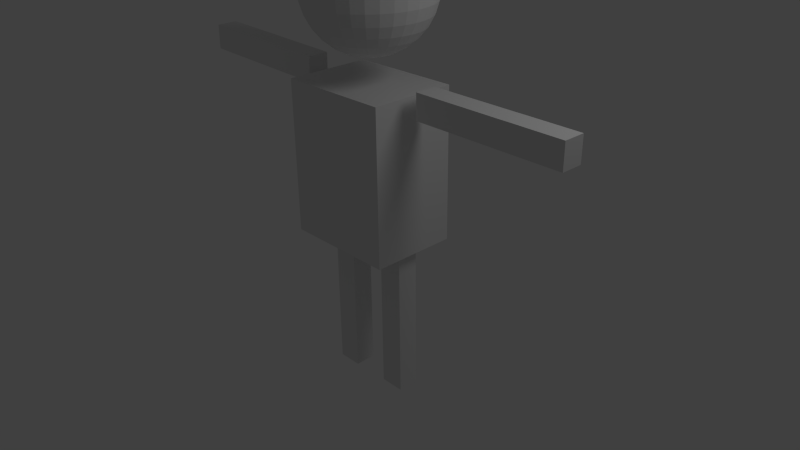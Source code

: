# Source: Ballerina.blend  (saved by Blender 2.63.0; exported with 4.5.12 LTS)
import bpy
from mathutils import Matrix  # noqa: F401  (used for matrix-valued properties, if any)

bpy.ops.wm.read_factory_settings(use_empty=True)
scene = bpy.context.scene
scene.name = 'Scene'

# ---- collections
col_collection_1 = bpy.data.collections.new('Collection 1'); scene.collection.children.link(col_collection_1)

# ---- materials (node trees are filled in below, after node groups)
mat_material = bpy.data.materials.new('Material')
mat_material.alpha_threshold = 0.0
mat_material.use_transparent_shadow = False
mat_material.roughness = 0.5
mat_material.line_color = (0.0, 0.0, 0.0, 1.0)

# ---- material node trees

# ---- world
world_world = bpy.data.worlds.new('World'); scene.world = world_world
world_world.color = (0.05088, 0.05088, 0.05088)
world_world.use_sun_shadow = False
world_world.sun_shadow_jitter_overblur = 0.0
world_world.cycles.sampling_method = 'MANUAL'
world_world.cycles.sample_map_resolution = 256

# ---- cameras
cam_camera = bpy.data.cameras.new('Camera')
cam_camera.clip_end = 100.0
cam_camera.lens = 35.0
cam_camera.sensor_width = 32.0
cam_camera.sensor_height = 18.0
cam_camera.ortho_scale = 7.314
cam_camera.dof.focus_distance = 0.0
cam_camera.dof.aperture_fstop = 128.0

# ---- lights
light_lamp = bpy.data.lights.new('Lamp', 'POINT')
light_lamp.transmission_factor = 0.0
light_lamp.cutoff_distance = 30.0
light_lamp.energy = 100.0
light_lamp.shadow_buffer_clip_start = 1.001
light_lamp.shadow_soft_size = 1.0
light_lamp.shadow_maximum_resolution = 0.006
light_lamp.use_absolute_resolution = True
light_lamp.cycles.use_multiple_importance_sampling = False

# ---- meshes
me_cube = bpy.data.meshes.new('Cube')
me_cube.from_pydata([(0.2998, -0.1423, -1.734), (0.2998, 0.1423, -1.734), (0.6281, 0.1423, -1.734), (0.6281, -0.1423, -1.734), (0.2998, -0.1423, 0.2659), (0.2998, 0.1423, 0.2659), (0.6281, 0.1423, 0.2659), (0.6281, -0.1423, 0.2659), (0.2998, 0.1423, -1.02), (0.2998, -0.1423, -1.02), (0.6281, 0.1423, -1.02), (0.6281, -0.1423, -1.02), (0.6281, -0.1423, -0.6926), (0.6281, 0.1423, -0.6926), (0.2998, 0.1423, -0.6926), (0.2998, -0.1423, -0.6926), (0.2998, -0.1423, -0.1588), (0.2998, 2.916e-07, -1.734), (0.2998, 0.1423, -1.377), (0.2998, 2.916e-07, 0.2659), (0.6281, 2.916e-07, -0.5835), (0.2998, 2.916e-07, -0.5835), (0.4639, 0.1423, -0.5835), (0.4639, -0.1423, -0.5835), (0.6281, 0.1423, -0.9107), (0.2998, -0.1423, -0.9107), (0.2998, 0.1423, -0.9107), (0.6281, -0.1423, -0.9107), (0.6281, 2.916e-07, 0.2659), (0.4639, 0.1423, -1.734), (0.6281, 0.1423, -1.377), (0.4639, 0.1423, 0.2659), (0.6281, -0.1423, -0.8017), (0.2998, 0.1423, -0.8017), (0.2998, -0.1423, -0.8017), (0.6281, 0.1423, -0.8017), (0.6281, -0.1423, -0.5835), (0.6281, 0.1423, -0.5835), (0.2998, 0.1423, -0.5835), (0.2998, -0.1423, -0.5835), (0.4639, -0.1423, -1.734), (0.4639, -0.1423, 0.2659), (0.6281, 2.916e-07, -1.734), (0.6281, -0.1423, -1.377), (0.2998, 0.1423, -0.1588), (0.2998, -0.1423, -1.377), (0.6281, 0.1423, -0.1588), (0.6281, -0.1423, -0.1588), (0.4639, -0.1423, -1.02), (0.6281, 2.916e-07, -1.02), (0.4639, 0.1423, -1.02), (0.2998, 2.916e-07, -1.02), (0.4639, -0.1423, -0.8017), (0.4639, 0.1423, -0.8017), (0.2998, 2.916e-07, -0.8017), (0.6281, 2.916e-07, -0.8017), (0.2998, 2.916e-07, -1.377), (0.4639, 0.1423, -1.377), (0.6281, 2.916e-07, -1.377), (0.4639, -0.1423, -1.377), (0.4639, 2.916e-07, -1.734), (0.4639, 2.916e-07, 0.2659), (0.2998, 2.916e-07, -0.9107), (0.4639, 0.1423, -0.9107), (0.6281, 2.916e-07, -0.9107), (0.4639, -0.1423, -0.9107), (0.6281, 2.916e-07, -0.1588), (0.4639, -0.1423, -0.1588), (0.4639, -0.1423, -0.6926), (0.4639, 0.1423, -0.1588), (0.6281, 2.916e-07, -0.6926), (0.2998, 2.916e-07, -0.1588), (0.2998, 2.916e-07, -0.6926), (0.4639, 0.1423, -0.6926), (-0.5589, -0.1423, -1.758), (-0.5589, 0.1423, -1.758), (-0.2306, 0.1423, -1.758), (-0.2306, -0.1423, -1.758), (-0.5589, -0.1423, 0.2421), (-0.5589, 0.1423, 0.2421), (-0.2306, 0.1423, 0.2421), (-0.2306, -0.1423, 0.2421), (-0.5589, 0.1423, -1.044), (-0.5589, -0.1423, -1.044), (-0.2306, 0.1423, -1.044), (-0.2306, -0.1423, -1.044), (-0.2306, -0.1423, -0.7165), (-0.2306, 0.1423, -0.7165), (-0.5589, 0.1423, -0.7165), (-0.5589, -0.1423, -0.7165), (-0.5589, -0.1423, -0.1827), (-0.5589, 2.948e-07, -1.758), (-0.5589, 0.1423, -1.401), (-0.5589, 2.948e-07, 0.2421), (-0.2306, 2.948e-07, -0.6074), (-0.5589, 2.948e-07, -0.6074), (-0.3948, 0.1423, -0.6074), (-0.3948, -0.1423, -0.6074), (-0.2306, 0.1423, -0.9346), (-0.5589, -0.1423, -0.9346), (-0.5589, 0.1423, -0.9346), (-0.2306, -0.1423, -0.9346), (-0.2306, 2.948e-07, 0.2421), (-0.3948, 0.1423, -1.758), (-0.2306, 0.1423, -1.401), (-0.3948, 0.1423, 0.2421), (-0.2306, -0.1423, -0.8255), (-0.5589, 0.1423, -0.8255), (-0.5589, -0.1423, -0.8255), (-0.2306, 0.1423, -0.8255), (-0.2306, -0.1423, -0.6074), (-0.2306, 0.1423, -0.6074), (-0.5589, 0.1423, -0.6074), (-0.5589, -0.1423, -0.6074), (-0.3948, -0.1423, -1.758), (-0.3948, -0.1423, 0.2421), (-0.2306, 2.948e-07, -1.758), (-0.2306, -0.1423, -1.401), (-0.5589, 0.1423, -0.1827), (-0.5589, -0.1423, -1.401), (-0.2306, 0.1423, -0.1827), (-0.2306, -0.1423, -0.1827), (-0.3948, -0.1423, -1.044), (-0.2306, 2.948e-07, -1.044), (-0.3948, 0.1423, -1.044), (-0.5589, 2.948e-07, -1.044), (-0.3948, -0.1423, -0.8255), (-0.3948, 0.1423, -0.8255), (-0.5589, 2.948e-07, -0.8255), (-0.2306, 2.948e-07, -0.8255), (-0.5589, 2.948e-07, -1.401), (-0.3948, 0.1423, -1.401), (-0.2306, 2.948e-07, -1.401), (-0.3948, -0.1423, -1.401), (-0.3948, 2.948e-07, -1.758), (-0.3948, 2.948e-07, 0.2421), (-0.5589, 2.948e-07, -0.9346), (-0.3948, 0.1423, -0.9346), (-0.2306, 2.948e-07, -0.9346), (-0.3948, -0.1423, -0.9346), (-0.2306, 2.948e-07, -0.1827), (-0.3948, -0.1423, -0.1827), (-0.3948, -0.1423, -0.7165), (-0.3948, 0.1423, -0.1827), (-0.2306, 2.948e-07, -0.7165), (-0.5589, 2.948e-07, -0.1827), (-0.5589, 2.948e-07, -0.7165), (-0.3948, 0.1423, -0.7165), (-2.94, -0.1423, 2.487), (-2.94, 0.1423, 2.487), (-2.949, 0.1423, 2.159), (-2.949, -0.1423, 2.159), (-0.9409, -0.1423, 2.435), (-0.9409, 0.1423, 2.435), (-0.9493, 0.1423, 2.107), (-0.9493, -0.1423, 2.107), (-2.226, 0.1423, 2.468), (-2.226, -0.1423, 2.468), (-2.235, 0.1423, 2.14), (-2.235, -0.1423, 2.14), (-1.908, -0.1423, 2.132), (-1.908, 0.1423, 2.132), (-1.899, 0.1423, 2.46), (-1.899, -0.1423, 2.46), (-1.366, -0.1423, 2.446), (-2.94, 3.205e-09, 2.487), (-2.583, 0.1423, 2.478), (-0.9409, 3.205e-09, 2.435), (-1.799, 3.205e-09, 2.129), (-1.79, 3.205e-09, 2.457), (-1.794, 0.1423, 2.293), (-1.794, -0.1423, 2.293), (-2.126, 0.1423, 2.137), (-2.117, -0.1423, 2.466), (-2.117, 0.1423, 2.466), (-2.126, -0.1423, 2.137), (-0.9493, 3.205e-09, 2.107), (-2.944, 0.1423, 2.323), (-2.592, 0.1423, 2.149), (-0.9451, 0.1423, 2.271), (-2.017, -0.1423, 2.135), (-2.008, 0.1423, 2.463), (-2.008, -0.1423, 2.463), (-2.017, 0.1423, 2.135), (-1.799, -0.1423, 2.129), (-1.799, 0.1423, 2.129), (-1.79, 0.1423, 2.457), (-1.79, -0.1423, 2.457), (-2.944, -0.1423, 2.323), (-0.9451, -0.1423, 2.271), (-2.949, 3.205e-09, 2.159), (-2.592, -0.1423, 2.149), (-1.366, 0.1423, 2.446), (-2.583, -0.1423, 2.478), (-1.374, 0.1423, 2.118), (-1.374, -0.1423, 2.118), (-2.23, -0.1423, 2.304), (-2.235, 3.205e-09, 2.14), (-2.23, 0.1423, 2.304), (-2.226, 3.205e-09, 2.468), (-2.012, -0.1423, 2.299), (-2.012, 0.1423, 2.299), (-2.008, 3.205e-09, 2.463), (-2.017, 3.205e-09, 2.135), (-2.583, 3.205e-09, 2.478), (-2.587, 0.1423, 2.313), (-2.592, 3.205e-09, 2.149), (-2.587, -0.1423, 2.313), (-2.944, 3.205e-09, 2.323), (-0.9451, 3.205e-09, 2.271), (-2.117, 3.205e-09, 2.466), (-2.121, 0.1423, 2.301), (-2.126, 3.205e-09, 2.137), (-2.121, -0.1423, 2.301), (-1.374, 3.205e-09, 2.118), (-1.37, -0.1423, 2.282), (-1.903, -0.1423, 2.296), (-1.37, 0.1423, 2.282), (-1.908, 3.205e-09, 2.132), (-1.366, 3.205e-09, 2.446), (-1.899, 3.205e-09, 2.46), (-1.903, 0.1423, 2.296), (2.934, -0.1423, 2.061), (2.934, 0.1423, 2.061), (2.937, 0.1423, 2.389), (2.937, -0.1423, 2.389), (0.9345, -0.1423, 2.076), (0.9345, 0.1423, 2.076), (0.9371, 0.1423, 2.405), (0.9371, -0.1423, 2.405), (2.22, 0.1423, 2.066), (2.22, -0.1423, 2.066), (2.223, 0.1423, 2.395), (2.223, -0.1423, 2.395), (1.896, -0.1423, 2.397), (1.896, 0.1423, 2.397), (1.893, 0.1423, 2.069), (1.893, -0.1423, 2.069), (1.359, -0.1423, 2.073), (2.934, 0.0, 2.061), (2.577, 0.1423, 2.064), (0.9345, 0.0, 2.076), (1.787, 0.0, 2.398), (1.784, 0.0, 2.07), (1.785, 0.1423, 2.234), (1.785, -0.1423, 2.234), (2.114, 0.1423, 2.395), (2.111, -0.1423, 2.067), (2.111, 0.1423, 2.067), (2.114, -0.1423, 2.395), (0.9371, 0.0, 2.405), (2.936, 0.1423, 2.225), (2.58, 0.1423, 2.392), (0.9358, 0.1423, 2.24), (2.005, -0.1423, 2.396), (2.002, 0.1423, 2.068), (2.002, -0.1423, 2.068), (2.005, 0.1423, 2.396), (1.787, -0.1423, 2.398), (1.787, 0.1423, 2.398), (1.784, 0.1423, 2.07), (1.784, -0.1423, 2.07), (2.936, -0.1423, 2.225), (0.9358, -0.1423, 2.24), (2.937, 0.0, 2.389), (2.58, -0.1423, 2.392), (1.359, 0.1423, 2.073), (2.577, -0.1423, 2.064), (1.362, 0.1423, 2.401), (1.362, -0.1423, 2.401), (2.221, -0.1423, 2.23), (2.223, 0.0, 2.395), (2.221, 0.1423, 2.23), (2.22, 0.0, 2.066), (2.003, -0.1423, 2.232), (2.003, 0.1423, 2.232), (2.002, 0.0, 2.068), (2.005, 0.0, 2.396), (2.577, 0.0, 2.064), (2.579, 0.1423, 2.228), (2.58, 0.0, 2.392), (2.579, -0.1423, 2.228), (2.936, 0.0, 2.225), (0.9358, 0.0, 2.24), (2.111, 0.0, 2.067), (2.112, 0.1423, 2.231), (2.114, 0.0, 2.395), (2.112, -0.1423, 2.231), (1.362, 0.0, 2.401), (1.361, -0.1423, 2.237), (1.894, -0.1423, 2.233), (1.361, 0.1423, 2.237), (1.896, 0.0, 2.397), (1.359, 0.0, 2.073), (1.893, 0.0, 2.069), (1.894, 0.1423, 2.233), (-0.1235, 0.01261, 4.207), (-0.2754, 0.01261, 4.161), (-0.4154, 0.01261, 4.086), (-0.5381, 0.01261, 3.985), (-0.6388, 0.01261, 3.863), (-0.7136, 0.01261, 3.723), (-0.7597, 0.01261, 3.571), (-0.7753, 0.01261, 3.413), (-0.7597, 0.01261, 3.255), (-0.7136, 0.01261, 3.103), (-0.6388, 0.01261, 2.963), (-0.5381, 0.01261, 2.84), (-0.4154, 0.01261, 2.74), (-0.2754, 0.01261, 2.665), (-0.1235, 0.01261, 2.619), (-0.1205, 0.04343, 4.207), (-0.2694, 0.07306, 4.161), (-0.4068, 0.1004, 4.086), (-0.5271, 0.1243, 3.985), (-0.6259, 0.144, 3.863), (-0.6993, 0.1586, 3.723), (-0.7445, 0.1675, 3.571), (-0.7597, 0.1706, 3.413), (-0.7445, 0.1675, 3.255), (-0.6993, 0.1586, 3.103), (-0.6259, 0.144, 2.963), (-0.5271, 0.1243, 2.84), (-0.4068, 0.1004, 2.74), (-0.2694, 0.07306, 2.665), (-0.1205, 0.04343, 2.619), (-0.1115, 0.07306, 4.207), (-0.2518, 0.1312, 4.161), (-0.3811, 0.1848, 4.086), (-0.4945, 0.2317, 3.985), (-0.5876, 0.2703, 3.863), (-0.6567, 0.2989, 3.723), (-0.6993, 0.3165, 3.571), (-0.7136, 0.3225, 3.413), (-0.6993, 0.3165, 3.255), (-0.6567, 0.2989, 3.103), (-0.5876, 0.2703, 2.963), (-0.4945, 0.2317, 2.84), (-0.3811, 0.1848, 2.74), (-0.2518, 0.1312, 2.665), (-0.1115, 0.07306, 2.619), (-0.09686, 0.1004, 4.207), (-0.2232, 0.1848, 4.161), (-0.3396, 0.2625, 4.086), (-0.4416, 0.3307, 3.985), (-0.5253, 0.3867, 3.863), (-0.5876, 0.4282, 3.723), (-0.6259, 0.4538, 3.571), (-0.6388, 0.4625, 3.413), (-0.6259, 0.4538, 3.255), (-0.5876, 0.4282, 3.103), (-0.5253, 0.3867, 2.963), (-0.4416, 0.3307, 2.84), (-0.3396, 0.2625, 2.74), (-0.2232, 0.1848, 2.665), (-0.09686, 0.1004, 2.619), (-0.07722, 0.1243, 4.207), (-0.1846, 0.2317, 4.161), (-0.2836, 0.3307, 4.086), (-0.3704, 0.4175, 3.985), (-0.4416, 0.4887, 3.863), (-0.4945, 0.5416, 3.723), (-0.5271, 0.5742, 3.571), (-0.5381, 0.5852, 3.413), (-0.5271, 0.5742, 3.255), (-0.4945, 0.5416, 3.103), (-0.4416, 0.4887, 2.963), (-0.3704, 0.4175, 2.84), (-0.2836, 0.3307, 2.74), (-0.1846, 0.2317, 2.665), (-0.07722, 0.1243, 2.619), (-0.05328, 0.144, 4.207), (-0.1377, 0.2703, 4.161), (-0.2155, 0.3867, 4.086), (-0.2836, 0.4887, 3.985), (-0.3396, 0.5724, 3.863), (-0.3811, 0.6347, 3.723), (-0.4068, 0.673, 3.571), (-0.4154, 0.6859, 3.413), (-0.4068, 0.673, 3.255), (-0.3811, 0.6347, 3.103), (-0.3396, 0.5724, 2.963), (-0.2836, 0.4887, 2.84), (-0.2155, 0.3867, 2.74), (-0.1377, 0.2703, 2.665), (-0.05328, 0.144, 2.619), (-0.02596, 0.1586, 4.207), (-0.0841, 0.2989, 4.161), (-0.1377, 0.4282, 4.086), (-0.1846, 0.5416, 3.985), (-0.2232, 0.6347, 3.863), (-0.2518, 0.7038, 3.723), (-0.2694, 0.7464, 3.571), (-0.2754, 0.7607, 3.413), (-0.2694, 0.7464, 3.255), (-0.2518, 0.7038, 3.103), (-0.2232, 0.6347, 2.963), (-0.1846, 0.5416, 2.84), (-0.1377, 0.4282, 2.74), (-0.0841, 0.2989, 2.665), (-0.02596, 0.1586, 2.619), (0.003673, 0.1675, 4.207), (-0.02596, 0.3165, 4.161), (-0.05328, 0.4538, 4.086), (-0.07722, 0.5742, 3.985), (-0.09686, 0.673, 3.863), (-0.1115, 0.7464, 3.723), (-0.1205, 0.7916, 3.571), (-0.1235, 0.8068, 3.413), (-0.1205, 0.7916, 3.255), (-0.1115, 0.7464, 3.103), (-0.09686, 0.673, 2.963), (-0.07722, 0.5742, 2.84), (-0.05328, 0.4538, 2.74), (-0.02596, 0.3165, 2.665), (0.003673, 0.1675, 2.619), (0.03449, 0.1706, 4.207), (0.03449, 0.3225, 4.161), (0.03449, 0.4625, 4.086), (0.03449, 0.5852, 3.985), (0.03449, 0.6859, 3.863), (0.03449, 0.7607, 3.723), (0.03449, 0.8068, 3.571), (0.03449, 0.8224, 3.413), (0.03449, 0.8068, 3.255), (0.03449, 0.7607, 3.103), (0.03449, 0.6859, 2.963), (0.03449, 0.5852, 2.84), (0.03449, 0.4625, 2.74), (0.03449, 0.3225, 2.665), (0.03449, 0.1706, 2.619), (0.06531, 0.1675, 4.207), (0.09495, 0.3165, 4.161), (0.1223, 0.4538, 4.086), (0.1462, 0.5742, 3.985), (0.1658, 0.673, 3.863), (0.1804, 0.7464, 3.723), (0.1894, 0.7916, 3.571), (0.1925, 0.8068, 3.413), (0.1894, 0.7916, 3.255), (0.1804, 0.7464, 3.103), (0.1658, 0.673, 2.963), (0.1462, 0.5742, 2.84), (0.1223, 0.4538, 2.74), (0.09495, 0.3165, 2.665), (0.06531, 0.1675, 2.619), (0.09495, 0.1586, 4.207), (0.1531, 0.2989, 4.161), (0.2067, 0.4282, 4.086), (0.2536, 0.5416, 3.985), (0.2922, 0.6347, 3.863), (0.3208, 0.7038, 3.723), (0.3384, 0.7464, 3.571), (0.3444, 0.7607, 3.413), (0.3384, 0.7464, 3.255), (0.3208, 0.7038, 3.103), (0.2922, 0.6347, 2.963), (0.2536, 0.5416, 2.84), (0.2067, 0.4282, 2.74), (0.1531, 0.2989, 2.665), (0.09495, 0.1586, 2.619), (0.1223, 0.144, 4.207), (0.2067, 0.2703, 4.161), (0.2844, 0.3867, 4.086), (0.3526, 0.4887, 3.985), (0.4086, 0.5724, 3.863), (0.4501, 0.6347, 3.723), (0.4757, 0.673, 3.571), (0.4844, 0.6859, 3.413), (0.4757, 0.673, 3.255), (0.4501, 0.6347, 3.103), (0.4086, 0.5724, 2.963), (0.3526, 0.4887, 2.84), (0.2844, 0.3867, 2.74), (0.2067, 0.2703, 2.665), (0.1223, 0.144, 2.619), (0.1462, 0.1243, 4.207), (0.2536, 0.2317, 4.161), (0.3526, 0.3307, 4.086), (0.4394, 0.4175, 3.985), (0.5106, 0.4887, 3.863), (0.5635, 0.5416, 3.723), (0.5961, 0.5742, 3.571), (0.6071, 0.5852, 3.413), (0.5961, 0.5742, 3.255), (0.5635, 0.5416, 3.103), (0.5106, 0.4887, 2.963), (0.4394, 0.4175, 2.84), (0.3526, 0.3307, 2.74), (0.2536, 0.2317, 2.665), (0.1462, 0.1243, 2.619), (0.1658, 0.1004, 4.207), (0.2922, 0.1848, 4.161), (0.4086, 0.2625, 4.086), (0.5106, 0.3307, 3.985), (0.5943, 0.3867, 3.863), (0.6565, 0.4282, 3.723), (0.6949, 0.4538, 3.571), (0.7078, 0.4625, 3.413), (0.6949, 0.4538, 3.255), (0.6565, 0.4282, 3.103), (0.5943, 0.3867, 2.963), (0.5106, 0.3307, 2.84), (0.4086, 0.2625, 2.74), (0.2922, 0.1848, 2.665), (0.1658, 0.1004, 2.619), (0.1804, 0.07306, 4.207), (0.3208, 0.1312, 4.161), (0.4501, 0.1848, 4.086), (0.5635, 0.2317, 3.985), (0.6565, 0.2703, 3.863), (0.7257, 0.2989, 3.723), (0.7683, 0.3165, 3.571), (0.7826, 0.3225, 3.413), (0.7683, 0.3165, 3.255), (0.7257, 0.2989, 3.103), (0.6565, 0.2703, 2.963), (0.5635, 0.2317, 2.84), (0.4501, 0.1848, 2.74), (0.3208, 0.1312, 2.665), (0.1804, 0.07306, 2.619), (0.1894, 0.04343, 4.207), (0.3384, 0.07306, 4.161), (0.4757, 0.1004, 4.086), (0.5961, 0.1243, 3.985), (0.6949, 0.144, 3.863), (0.7683, 0.1586, 3.723), (0.8134, 0.1675, 3.571), (0.8287, 0.1706, 3.413), (0.8134, 0.1675, 3.255), (0.7683, 0.1586, 3.103), (0.6949, 0.144, 2.963), (0.5961, 0.1243, 2.84), (0.4757, 0.1004, 2.74), (0.3384, 0.07306, 2.665), (0.1894, 0.04343, 2.619), (0.1925, 0.01261, 4.207), (0.3444, 0.01261, 4.161), (0.4844, 0.01261, 4.086), (0.6071, 0.01261, 3.985), (0.7078, 0.01261, 3.863), (0.7826, 0.01261, 3.723), (0.8287, 0.01261, 3.571), (0.8443, 0.01261, 3.413), (0.8287, 0.01261, 3.255), (0.7826, 0.01261, 3.103), (0.7078, 0.01261, 2.963), (0.6071, 0.01261, 2.84), (0.4844, 0.01261, 2.74), (0.3444, 0.01261, 2.665), (0.1925, 0.01261, 2.619), (0.1894, -0.01821, 4.207), (0.3384, -0.04785, 4.161), (0.4757, -0.07516, 4.086), (0.5961, -0.0991, 3.985), (0.6949, -0.1187, 3.863), (0.7683, -0.1333, 3.723), (0.8134, -0.1423, 3.571), (0.8287, -0.1454, 3.413), (0.8134, -0.1423, 3.255), (0.7683, -0.1333, 3.103), (0.6949, -0.1187, 2.963), (0.5961, -0.0991, 2.84), (0.4757, -0.07516, 2.74), (0.3384, -0.04785, 2.665), (0.1894, -0.01821, 2.619), (0.1804, -0.04785, 4.207), (0.3208, -0.106, 4.161), (0.4501, -0.1596, 4.086), (0.5635, -0.2065, 3.985), (0.6565, -0.2451, 3.863), (0.7257, -0.2737, 3.723), (0.7683, -0.2913, 3.571), (0.7826, -0.2973, 3.413), (0.7683, -0.2913, 3.255), (0.7257, -0.2737, 3.103), (0.6565, -0.2451, 2.963), (0.5635, -0.2065, 2.84), (0.4501, -0.1596, 2.74), (0.3208, -0.106, 2.665), (0.1804, -0.04785, 2.619), (0.1658, -0.07516, 4.207), (0.2922, -0.1596, 4.161), (0.4086, -0.2373, 4.086), (0.5106, -0.3055, 3.985), (0.5943, -0.3615, 3.863), (0.6565, -0.403, 3.723), (0.6949, -0.4286, 3.571), (0.7078, -0.4373, 3.413), (0.6949, -0.4286, 3.255), (0.6565, -0.403, 3.103), (0.5943, -0.3615, 2.963), (0.5106, -0.3055, 2.84), (0.4086, -0.2373, 2.74), (0.2922, -0.1596, 2.665), (0.1658, -0.07516, 2.619), (0.1462, -0.0991, 4.207), (0.2536, -0.2065, 4.161), (0.3526, -0.3055, 4.086), (0.4394, -0.3923, 3.985), (0.5106, -0.4635, 3.863), (0.5635, -0.5164, 3.723), (0.5961, -0.549, 3.571), (0.6071, -0.56, 3.413), (0.5961, -0.549, 3.255), (0.5635, -0.5164, 3.103), (0.5106, -0.4635, 2.963), (0.4394, -0.3923, 2.84), (0.3526, -0.3055, 2.74), (0.2536, -0.2065, 2.665), (0.1462, -0.0991, 2.619), (0.1223, -0.1187, 4.207), (0.2067, -0.2451, 4.161), (0.2844, -0.3615, 4.086), (0.3526, -0.4635, 3.985), (0.4086, -0.5472, 3.863), (0.4501, -0.6094, 3.723), (0.4757, -0.6478, 3.571), (0.4844, -0.6607, 3.413), (0.4757, -0.6478, 3.255), (0.4501, -0.6094, 3.103), (0.4086, -0.5472, 2.963), (0.3526, -0.4635, 2.84), (0.2844, -0.3615, 2.74), (0.2067, -0.2451, 2.665), (0.1223, -0.1187, 2.619), (0.03449, 0.01261, 2.603), (0.09495, -0.1333, 4.207), (0.1531, -0.2737, 4.161), (0.2067, -0.403, 4.086), (0.2536, -0.5164, 3.985), (0.2922, -0.6094, 3.863), (0.3208, -0.6786, 3.723), (0.3384, -0.7212, 3.571), (0.3444, -0.7355, 3.413), (0.3384, -0.7212, 3.255), (0.3208, -0.6786, 3.103), (0.2922, -0.6094, 2.963), (0.2536, -0.5164, 2.84), (0.2067, -0.403, 2.74), (0.1531, -0.2737, 2.665), (0.09495, -0.1333, 2.619), (0.06531, -0.1423, 4.207), (0.09495, -0.2913, 4.161), (0.1223, -0.4286, 4.086), (0.1462, -0.549, 3.985), (0.1658, -0.6478, 3.863), (0.1804, -0.7212, 3.723), (0.1894, -0.7664, 3.571), (0.1925, -0.7816, 3.413), (0.1894, -0.7664, 3.255), (0.1804, -0.7212, 3.103), (0.1658, -0.6478, 2.963), (0.1462, -0.549, 2.84), (0.1223, -0.4286, 2.74), (0.09495, -0.2913, 2.665), (0.06531, -0.1423, 2.619), (0.03449, -0.1454, 4.207), (0.03449, -0.2973, 4.161), (0.03449, -0.4373, 4.086), (0.03449, -0.56, 3.985), (0.03449, -0.6607, 3.863), (0.03449, -0.7355, 3.723), (0.03449, -0.7816, 3.571), (0.03449, -0.7972, 3.413), (0.03449, -0.7816, 3.255), (0.03449, -0.7355, 3.103), (0.03449, -0.6607, 2.963), (0.03449, -0.56, 2.84), (0.03449, -0.4373, 2.74), (0.03449, -0.2973, 2.665), (0.03449, -0.1454, 2.619), (0.003673, -0.1423, 4.207), (-0.02596, -0.2913, 4.161), (-0.05328, -0.4286, 4.086), (-0.07722, -0.549, 3.985), (-0.09686, -0.6478, 3.863), (-0.1115, -0.7212, 3.723), (-0.1205, -0.7663, 3.571), (-0.1235, -0.7816, 3.413), (-0.1205, -0.7664, 3.255), (-0.1115, -0.7212, 3.103), (-0.09686, -0.6478, 2.963), (-0.07722, -0.549, 2.84), (-0.05328, -0.4286, 2.74), (-0.02596, -0.2913, 2.665), (0.003673, -0.1423, 2.619), (-0.02596, -0.1333, 4.207), (-0.0841, -0.2737, 4.161), (-0.1377, -0.403, 4.086), (-0.1846, -0.5164, 3.985), (-0.2232, -0.6094, 3.863), (-0.2518, -0.6786, 3.723), (-0.2694, -0.7212, 3.571), (-0.2754, -0.7355, 3.413), (-0.2694, -0.7212, 3.255), (-0.2518, -0.6786, 3.103), (-0.2232, -0.6094, 2.963), (-0.1846, -0.5164, 2.84), (-0.1377, -0.403, 2.74), (-0.0841, -0.2737, 2.665), (-0.02596, -0.1333, 2.619), (-0.05328, -0.1187, 4.207), (-0.1377, -0.2451, 4.161), (-0.2155, -0.3615, 4.086), (-0.2836, -0.4635, 3.985), (-0.3396, -0.5472, 3.863), (-0.3811, -0.6094, 3.723), (-0.4067, -0.6478, 3.571), (-0.4154, -0.6607, 3.413), (-0.4068, -0.6478, 3.255), (-0.3811, -0.6094, 3.103), (-0.3396, -0.5472, 2.963), (-0.2836, -0.4635, 2.84), (-0.2155, -0.3615, 2.74), (-0.1377, -0.2451, 2.665), (-0.05328, -0.1187, 2.619), (-0.07722, -0.0991, 4.207), (-0.1846, -0.2065, 4.161), (-0.2836, -0.3055, 4.086), (-0.3704, -0.3923, 3.985), (-0.4416, -0.4635, 3.863), (-0.4945, -0.5164, 3.723), (-0.5271, -0.549, 3.571), (-0.5381, -0.56, 3.413), (-0.5271, -0.549, 3.255), (-0.4945, -0.5164, 3.103), (-0.4416, -0.4635, 2.963), (-0.3704, -0.3923, 2.84), (-0.2836, -0.3055, 2.74), (-0.1846, -0.2065, 2.665), (-0.07722, -0.0991, 2.619), (-0.09686, -0.07516, 4.207), (-0.2232, -0.1596, 4.161), (-0.3396, -0.2373, 4.086), (-0.4416, -0.3055, 3.985), (-0.5253, -0.3615, 3.863), (-0.5876, -0.403, 3.723), (-0.6259, -0.4286, 3.571), (-0.6388, -0.4373, 3.413), (-0.6259, -0.4286, 3.255), (-0.5876, -0.403, 3.103), (-0.5253, -0.3615, 2.963), (-0.4416, -0.3055, 2.84), (-0.3396, -0.2373, 2.74), (-0.2232, -0.1596, 2.665), (-0.09686, -0.07516, 2.619), (0.03449, 0.01261, 4.223), (-0.1115, -0.04785, 4.207), (-0.2518, -0.106, 4.161), (-0.3811, -0.1596, 4.086), (-0.4945, -0.2065, 3.985), (-0.5876, -0.2451, 3.863), (-0.6567, -0.2737, 3.723), (-0.6993, -0.2913, 3.571), (-0.7136, -0.2973, 3.413), (-0.6993, -0.2913, 3.255), (-0.6567, -0.2737, 3.103), (-0.5876, -0.2451, 2.963), (-0.4945, -0.2065, 2.84), (-0.3811, -0.1596, 2.74), (-0.2518, -0.106, 2.665), (-0.1115, -0.04785, 2.619), (-0.1205, -0.01821, 4.207), (-0.2694, -0.04785, 4.161), (-0.4067, -0.07516, 4.086), (-0.5271, -0.0991, 3.985), (-0.6259, -0.1187, 3.863), (-0.6993, -0.1333, 3.723), (-0.7445, -0.1423, 3.571), (-0.7597, -0.1454, 3.413), (-0.7445, -0.1423, 3.255), (-0.6993, -0.1333, 3.103), (-0.6259, -0.1187, 2.963), (-0.5271, -0.0991, 2.84), (-0.4067, -0.07516, 2.74), (-0.2694, -0.04785, 2.665), (-0.1205, -0.01821, 2.619), (0.7507, 0.5706, 0.2918), (0.7507, -0.5706, 0.2918), (-0.7507, -0.5706, 0.2918), (-0.7507, 0.5706, 0.2918), (0.7507, 0.5706, 2.292), (0.7507, -0.5706, 2.292), (-0.7507, -0.5706, 2.292), (-0.7507, 0.5706, 2.292)], [], [(56, 18, 1, 17), (57, 30, 2, 29), (58, 43, 3, 42), (59, 45, 0, 40), (60, 29, 2, 42), (61, 31, 5, 19), (62, 26, 8, 51), (63, 24, 10, 50), (64, 27, 11, 49), (65, 25, 9, 48), (66, 47, 36, 20), (67, 16, 39, 23), (50, 10, 30, 57), (68, 15, 34, 52), (69, 46, 37, 22), (70, 12, 32, 55), (71, 44, 38, 21), (18, 57, 29, 1), (72, 14, 33, 54), (9, 51, 56, 45), (51, 8, 18, 56), (73, 13, 35, 53), (45, 56, 17, 0), (10, 49, 58, 30), (30, 58, 42, 2), (8, 50, 57, 18), (49, 11, 43, 58), (43, 59, 40, 3), (11, 48, 59, 43), (48, 9, 45, 59), (40, 60, 42, 3), (0, 17, 60, 40), (17, 1, 29, 60), (41, 61, 19, 4), (7, 28, 61, 41), (28, 6, 31, 61), (25, 62, 51, 9), (34, 54, 62, 25), (54, 33, 26, 62), (26, 63, 50, 8), (33, 53, 63, 26), (53, 35, 24, 63), (24, 64, 49, 10), (35, 55, 64, 24), (55, 32, 27, 64), (27, 65, 48, 11), (32, 52, 65, 27), (52, 34, 25, 65), (46, 66, 20, 37), (6, 28, 66, 46), (28, 7, 47, 66), (47, 67, 23, 36), (7, 41, 67, 47), (41, 4, 16, 67), (12, 68, 52, 32), (36, 23, 68, 12), (23, 39, 15, 68), (44, 69, 22, 38), (5, 31, 69, 44), (31, 6, 46, 69), (13, 70, 55, 35), (37, 20, 70, 13), (20, 36, 12, 70), (16, 71, 21, 39), (4, 19, 71, 16), (19, 5, 44, 71), (15, 72, 54, 34), (39, 21, 72, 15), (21, 38, 14, 72), (14, 73, 53, 33), (38, 22, 73, 14), (22, 37, 13, 73), (130, 92, 75, 91), (131, 104, 76, 103), (132, 117, 77, 116), (133, 119, 74, 114), (134, 103, 76, 116), (135, 105, 79, 93), (136, 100, 82, 125), (137, 98, 84, 124), (138, 101, 85, 123), (139, 99, 83, 122), (140, 121, 110, 94), (141, 90, 113, 97), (124, 84, 104, 131), (142, 89, 108, 126), (143, 120, 111, 96), (144, 86, 106, 129), (145, 118, 112, 95), (92, 131, 103, 75), (146, 88, 107, 128), (83, 125, 130, 119), (125, 82, 92, 130), (147, 87, 109, 127), (119, 130, 91, 74), (84, 123, 132, 104), (104, 132, 116, 76), (82, 124, 131, 92), (123, 85, 117, 132), (117, 133, 114, 77), (85, 122, 133, 117), (122, 83, 119, 133), (114, 134, 116, 77), (74, 91, 134, 114), (91, 75, 103, 134), (115, 135, 93, 78), (81, 102, 135, 115), (102, 80, 105, 135), (99, 136, 125, 83), (108, 128, 136, 99), (128, 107, 100, 136), (100, 137, 124, 82), (107, 127, 137, 100), (127, 109, 98, 137), (98, 138, 123, 84), (109, 129, 138, 98), (129, 106, 101, 138), (101, 139, 122, 85), (106, 126, 139, 101), (126, 108, 99, 139), (120, 140, 94, 111), (80, 102, 140, 120), (102, 81, 121, 140), (121, 141, 97, 110), (81, 115, 141, 121), (115, 78, 90, 141), (86, 142, 126, 106), (110, 97, 142, 86), (97, 113, 89, 142), (118, 143, 96, 112), (79, 105, 143, 118), (105, 80, 120, 143), (87, 144, 129, 109), (111, 94, 144, 87), (94, 110, 86, 144), (90, 145, 95, 113), (78, 93, 145, 90), (93, 79, 118, 145), (89, 146, 128, 108), (113, 95, 146, 89), (95, 112, 88, 146), (88, 147, 127, 107), (112, 96, 147, 88), (96, 111, 87, 147), (204, 166, 149, 165), (205, 178, 150, 177), (206, 191, 151, 190), (207, 193, 148, 188), (208, 177, 150, 190), (209, 179, 153, 167), (210, 174, 156, 199), (211, 172, 158, 198), (212, 175, 159, 197), (213, 173, 157, 196), (214, 195, 184, 168), (215, 164, 187, 171), (198, 158, 178, 205), (216, 163, 182, 200), (217, 194, 185, 170), (218, 160, 180, 203), (219, 192, 186, 169), (166, 205, 177, 149), (220, 162, 181, 202), (157, 199, 204, 193), (199, 156, 166, 204), (221, 161, 183, 201), (193, 204, 165, 148), (158, 197, 206, 178), (178, 206, 190, 150), (156, 198, 205, 166), (197, 159, 191, 206), (191, 207, 188, 151), (159, 196, 207, 191), (196, 157, 193, 207), (188, 208, 190, 151), (148, 165, 208, 188), (165, 149, 177, 208), (189, 209, 167, 152), (155, 176, 209, 189), (176, 154, 179, 209), (173, 210, 199, 157), (182, 202, 210, 173), (202, 181, 174, 210), (174, 211, 198, 156), (181, 201, 211, 174), (201, 183, 172, 211), (172, 212, 197, 158), (183, 203, 212, 172), (203, 180, 175, 212), (175, 213, 196, 159), (180, 200, 213, 175), (200, 182, 173, 213), (194, 214, 168, 185), (154, 176, 214, 194), (176, 155, 195, 214), (195, 215, 171, 184), (155, 189, 215, 195), (189, 152, 164, 215), (160, 216, 200, 180), (184, 171, 216, 160), (171, 187, 163, 216), (192, 217, 170, 186), (153, 179, 217, 192), (179, 154, 194, 217), (161, 218, 203, 183), (185, 168, 218, 161), (168, 184, 160, 218), (164, 219, 169, 187), (152, 167, 219, 164), (167, 153, 192, 219), (163, 220, 202, 182), (187, 169, 220, 163), (169, 186, 162, 220), (162, 221, 201, 181), (186, 170, 221, 162), (170, 185, 161, 221), (278, 240, 223, 239), (279, 252, 224, 251), (280, 265, 225, 264), (281, 267, 222, 262), (282, 251, 224, 264), (283, 253, 227, 241), (284, 248, 230, 273), (285, 246, 232, 272), (286, 249, 233, 271), (287, 247, 231, 270), (288, 269, 258, 242), (289, 238, 261, 245), (272, 232, 252, 279), (290, 237, 256, 274), (291, 268, 259, 244), (292, 234, 254, 277), (293, 266, 260, 243), (240, 279, 251, 223), (294, 236, 255, 276), (231, 273, 278, 267), (273, 230, 240, 278), (295, 235, 257, 275), (267, 278, 239, 222), (232, 271, 280, 252), (252, 280, 264, 224), (230, 272, 279, 240), (271, 233, 265, 280), (265, 281, 262, 225), (233, 270, 281, 265), (270, 231, 267, 281), (262, 282, 264, 225), (222, 239, 282, 262), (239, 223, 251, 282), (263, 283, 241, 226), (229, 250, 283, 263), (250, 228, 253, 283), (247, 284, 273, 231), (256, 276, 284, 247), (276, 255, 248, 284), (248, 285, 272, 230), (255, 275, 285, 248), (275, 257, 246, 285), (246, 286, 271, 232), (257, 277, 286, 246), (277, 254, 249, 286), (249, 287, 270, 233), (254, 274, 287, 249), (274, 256, 247, 287), (268, 288, 242, 259), (228, 250, 288, 268), (250, 229, 269, 288), (269, 289, 245, 258), (229, 263, 289, 269), (263, 226, 238, 289), (234, 290, 274, 254), (258, 245, 290, 234), (245, 261, 237, 290), (266, 291, 244, 260), (227, 253, 291, 266), (253, 228, 268, 291), (235, 292, 277, 257), (259, 242, 292, 235), (242, 258, 234, 292), (238, 293, 243, 261), (226, 241, 293, 238), (241, 227, 266, 293), (237, 294, 276, 256), (261, 243, 294, 237), (243, 260, 236, 294), (236, 295, 275, 255), (260, 244, 295, 236), (244, 259, 235, 295), (312, 313, 298, 297), (323, 324, 309, 308), (318, 319, 304, 303), (313, 314, 299, 298), (324, 325, 310, 309), (319, 320, 305, 304), (314, 315, 300, 299), (320, 321, 306, 305), (315, 316, 301, 300), (321, 322, 307, 306), (316, 317, 302, 301), (311, 312, 297, 296), (322, 323, 308, 307), (317, 318, 303, 302), (332, 333, 318, 317), (327, 328, 313, 312), (338, 339, 324, 323), (333, 334, 319, 318), (328, 329, 314, 313), (339, 340, 325, 324), (334, 335, 320, 319), (329, 330, 315, 314), (335, 336, 321, 320), (330, 331, 316, 315), (336, 337, 322, 321), (331, 332, 317, 316), (326, 327, 312, 311), (337, 338, 323, 322), (351, 352, 337, 336), (346, 347, 332, 331), (341, 342, 327, 326), (352, 353, 338, 337), (347, 348, 333, 332), (342, 343, 328, 327), (353, 354, 339, 338), (348, 349, 334, 333), (343, 344, 329, 328), (354, 355, 340, 339), (349, 350, 335, 334), (344, 345, 330, 329), (350, 351, 336, 335), (345, 346, 331, 330), (365, 366, 351, 350), (360, 361, 346, 345), (366, 367, 352, 351), (361, 362, 347, 346), (356, 357, 342, 341), (367, 368, 353, 352), (362, 363, 348, 347), (357, 358, 343, 342), (368, 369, 354, 353), (363, 364, 349, 348), (358, 359, 344, 343), (369, 370, 355, 354), (364, 365, 350, 349), (359, 360, 345, 344), (384, 385, 370, 369), (379, 380, 365, 364), (374, 375, 360, 359), (380, 381, 366, 365), (375, 376, 361, 360), (381, 382, 367, 366), (376, 377, 362, 361), (371, 372, 357, 356), (382, 383, 368, 367), (377, 378, 363, 362), (372, 373, 358, 357), (383, 384, 369, 368), (378, 379, 364, 363), (373, 374, 359, 358), (387, 388, 373, 372), (398, 399, 384, 383), (393, 394, 379, 378), (388, 389, 374, 373), (399, 400, 385, 384), (394, 395, 380, 379), (389, 390, 375, 374), (395, 396, 381, 380), (390, 391, 376, 375), (396, 397, 382, 381), (391, 392, 377, 376), (386, 387, 372, 371), (397, 398, 383, 382), (392, 393, 378, 377), (406, 407, 392, 391), (401, 402, 387, 386), (412, 413, 398, 397), (407, 408, 393, 392), (402, 403, 388, 387), (413, 414, 399, 398), (408, 409, 394, 393), (403, 404, 389, 388), (414, 415, 400, 399), (409, 410, 395, 394), (404, 405, 390, 389), (410, 411, 396, 395), (405, 406, 391, 390), (411, 412, 397, 396), (425, 426, 411, 410), (420, 421, 406, 405), (426, 427, 412, 411), (421, 422, 407, 406), (416, 417, 402, 401), (427, 428, 413, 412), (422, 423, 408, 407), (417, 418, 403, 402), (428, 429, 414, 413), (423, 424, 409, 408), (418, 419, 404, 403), (429, 430, 415, 414), (424, 425, 410, 409), (419, 420, 405, 404), (444, 445, 430, 429), (439, 440, 425, 424), (434, 435, 420, 419), (440, 441, 426, 425), (435, 436, 421, 420), (441, 442, 427, 426), (436, 437, 422, 421), (431, 432, 417, 416), (442, 443, 428, 427), (437, 438, 423, 422), (432, 433, 418, 417), (443, 444, 429, 428), (438, 439, 424, 423), (433, 434, 419, 418), (447, 448, 433, 432), (458, 459, 444, 443), (453, 454, 439, 438), (448, 449, 434, 433), (459, 460, 445, 444), (454, 455, 440, 439), (449, 450, 435, 434), (455, 456, 441, 440), (450, 451, 436, 435), (456, 457, 442, 441), (451, 452, 437, 436), (446, 447, 432, 431), (457, 458, 443, 442), (452, 453, 438, 437), (466, 467, 452, 451), (461, 462, 447, 446), (472, 473, 458, 457), (467, 468, 453, 452), (462, 463, 448, 447), (473, 474, 459, 458), (468, 469, 454, 453), (463, 464, 449, 448), (474, 475, 460, 459), (469, 470, 455, 454), (464, 465, 450, 449), (470, 471, 456, 455), (465, 466, 451, 450), (471, 472, 457, 456), (485, 486, 471, 470), (480, 481, 466, 465), (486, 487, 472, 471), (481, 482, 467, 466), (476, 477, 462, 461), (487, 488, 473, 472), (482, 483, 468, 467), (477, 478, 463, 462), (488, 489, 474, 473), (483, 484, 469, 468), (478, 479, 464, 463), (489, 490, 475, 474), (484, 485, 470, 469), (479, 480, 465, 464), (504, 505, 490, 489), (499, 500, 485, 484), (494, 495, 480, 479), (500, 501, 486, 485), (495, 496, 481, 480), (501, 502, 487, 486), (496, 497, 482, 481), (491, 492, 477, 476), (502, 503, 488, 487), (497, 498, 483, 482), (492, 493, 478, 477), (503, 504, 489, 488), (498, 499, 484, 483), (493, 494, 479, 478), (518, 519, 504, 503), (513, 514, 499, 498), (508, 509, 494, 493), (519, 520, 505, 504), (514, 515, 500, 499), (509, 510, 495, 494), (515, 516, 501, 500), (510, 511, 496, 495), (516, 517, 502, 501), (511, 512, 497, 496), (506, 507, 492, 491), (517, 518, 503, 502), (512, 513, 498, 497), (507, 508, 493, 492), (521, 522, 507, 506), (532, 533, 518, 517), (527, 528, 513, 512), (522, 523, 508, 507), (533, 534, 519, 518), (528, 529, 514, 513), (523, 524, 509, 508), (534, 535, 520, 519), (529, 530, 515, 514), (524, 525, 510, 509), (530, 531, 516, 515), (525, 526, 511, 510), (531, 532, 517, 516), (526, 527, 512, 511), (540, 541, 526, 525), (546, 547, 532, 531), (541, 542, 527, 526), (536, 537, 522, 521), (547, 548, 533, 532), (542, 543, 528, 527), (537, 538, 523, 522), (548, 549, 534, 533), (543, 544, 529, 528), (538, 539, 524, 523), (549, 550, 535, 534), (544, 545, 530, 529), (539, 540, 525, 524), (545, 546, 531, 530), (559, 560, 545, 544), (554, 555, 540, 539), (560, 561, 546, 545), (555, 556, 541, 540), (561, 562, 547, 546), (556, 557, 542, 541), (551, 552, 537, 536), (562, 563, 548, 547), (557, 558, 543, 542), (552, 553, 538, 537), (563, 564, 549, 548), (558, 559, 544, 543), (553, 554, 539, 538), (564, 565, 550, 549), (578, 579, 564, 563), (573, 574, 559, 558), (568, 569, 554, 553), (579, 580, 565, 564), (574, 575, 560, 559), (569, 570, 555, 554), (575, 576, 561, 560), (570, 571, 556, 555), (576, 577, 562, 561), (571, 572, 557, 556), (566, 567, 552, 551), (577, 578, 563, 562), (572, 573, 558, 557), (567, 568, 553, 552), (581, 582, 567, 566), (592, 593, 578, 577), (587, 588, 573, 572), (582, 583, 568, 567), (593, 594, 579, 578), (588, 589, 574, 573), (583, 584, 569, 568), (594, 595, 580, 579), (589, 590, 575, 574), (584, 585, 570, 569), (590, 591, 576, 575), (585, 586, 571, 570), (591, 592, 577, 576), (586, 587, 572, 571), (600, 601, 586, 585), (606, 607, 592, 591), (601, 602, 587, 586), (596, 597, 582, 581), (607, 608, 593, 592), (602, 603, 588, 587), (597, 598, 583, 582), (608, 609, 594, 593), (603, 604, 589, 588), (598, 599, 584, 583), (609, 610, 595, 594), (604, 605, 590, 589), (599, 600, 585, 584), (605, 606, 591, 590), (619, 620, 605, 604), (614, 615, 600, 599), (620, 621, 606, 605), (615, 616, 601, 600), (621, 622, 607, 606), (616, 617, 602, 601), (611, 612, 597, 596), (622, 623, 608, 607), (617, 618, 603, 602), (612, 613, 598, 597), (623, 624, 609, 608), (618, 619, 604, 603), (613, 614, 599, 598), (624, 625, 610, 609), (639, 640, 624, 623), (634, 635, 619, 618), (629, 630, 614, 613), (640, 641, 625, 624), (635, 636, 620, 619), (630, 631, 615, 614), (636, 637, 621, 620), (631, 632, 616, 615), (637, 638, 622, 621), (632, 633, 617, 616), (627, 628, 612, 611), (638, 639, 623, 622), (633, 634, 618, 617), (628, 629, 613, 612), (653, 654, 639, 638), (648, 649, 634, 633), (643, 644, 629, 628), (654, 655, 640, 639), (649, 650, 635, 634), (644, 645, 630, 629), (655, 656, 641, 640), (650, 651, 636, 635), (645, 646, 631, 630), (651, 652, 637, 636), (646, 647, 632, 631), (652, 653, 638, 637), (647, 648, 633, 632), (642, 643, 628, 627), (667, 668, 653, 652), (662, 663, 648, 647), (657, 658, 643, 642), (668, 669, 654, 653), (663, 664, 649, 648), (658, 659, 644, 643), (669, 670, 655, 654), (664, 665, 650, 649), (659, 660, 645, 644), (670, 671, 656, 655), (665, 666, 651, 650), (660, 661, 646, 645), (666, 667, 652, 651), (661, 662, 647, 646), (675, 676, 661, 660), (681, 682, 667, 666), (676, 677, 662, 661), (682, 683, 668, 667), (677, 678, 663, 662), (672, 673, 658, 657), (683, 684, 669, 668), (678, 679, 664, 663), (673, 674, 659, 658), (684, 685, 670, 669), (679, 680, 665, 664), (674, 675, 660, 659), (685, 686, 671, 670), (680, 681, 666, 665), (694, 695, 680, 679), (689, 690, 675, 674), (700, 701, 686, 685), (695, 696, 681, 680), (690, 691, 676, 675), (696, 697, 682, 681), (691, 692, 677, 676), (697, 698, 683, 682), (692, 693, 678, 677), (687, 688, 673, 672), (698, 699, 684, 683), (693, 694, 679, 678), (688, 689, 674, 673), (699, 700, 685, 684), (713, 714, 699, 698), (708, 709, 694, 693), (703, 704, 689, 688), (714, 715, 700, 699), (709, 710, 695, 694), (704, 705, 690, 689), (715, 716, 701, 700), (710, 711, 696, 695), (705, 706, 691, 690), (711, 712, 697, 696), (706, 707, 692, 691), (712, 713, 698, 697), (707, 708, 693, 692), (702, 703, 688, 687), (727, 728, 713, 712), (722, 723, 708, 707), (717, 718, 703, 702), (728, 729, 714, 713), (723, 724, 709, 708), (718, 719, 704, 703), (729, 730, 715, 714), (724, 725, 710, 709), (719, 720, 705, 704), (730, 731, 716, 715), (725, 726, 711, 710), (720, 721, 706, 705), (726, 727, 712, 711), (721, 722, 707, 706), (735, 736, 721, 720), (741, 742, 727, 726), (736, 737, 722, 721), (742, 743, 728, 727), (737, 738, 723, 722), (732, 733, 718, 717), (743, 744, 729, 728), (738, 739, 724, 723), (733, 734, 719, 718), (744, 745, 730, 729), (739, 740, 725, 724), (734, 735, 720, 719), (745, 746, 731, 730), (740, 741, 726, 725), (755, 756, 740, 739), (750, 751, 735, 734), (761, 762, 746, 745), (756, 757, 741, 740), (751, 752, 736, 735), (757, 758, 742, 741), (752, 753, 737, 736), (758, 759, 743, 742), (753, 754, 738, 737), (748, 749, 733, 732), (759, 760, 744, 743), (754, 755, 739, 738), (749, 750, 734, 733), (760, 761, 745, 744), (774, 775, 760, 759), (769, 770, 755, 754), (764, 765, 750, 749), (775, 776, 761, 760), (770, 771, 756, 755), (765, 766, 751, 750), (776, 777, 762, 761), (771, 772, 757, 756), (766, 767, 752, 751), (772, 773, 758, 757), (767, 768, 753, 752), (773, 774, 759, 758), (768, 769, 754, 753), (763, 764, 749, 748), (325, 626, 310), (747, 311, 296), (340, 626, 325), (747, 326, 311), (355, 626, 340), (747, 341, 326), (370, 626, 355), (747, 356, 341), (385, 626, 370), (747, 371, 356), (400, 626, 385), (747, 386, 371), (415, 626, 400), (747, 401, 386), (747, 416, 401), (430, 626, 415), (445, 626, 430), (747, 431, 416), (460, 626, 445), (747, 446, 431), (475, 626, 460), (747, 461, 446), (747, 476, 461), (490, 626, 475), (505, 626, 490), (747, 491, 476), (520, 626, 505), (747, 506, 491), (535, 626, 520), (747, 521, 506), (747, 536, 521), (550, 626, 535), (565, 626, 550), (747, 551, 536), (580, 626, 565), (747, 566, 551), (595, 626, 580), (747, 581, 566), (747, 596, 581), (610, 626, 595), (625, 626, 610), (747, 611, 596), (641, 626, 625), (747, 627, 611), (656, 626, 641), (747, 642, 627), (747, 657, 642), (671, 626, 656), (686, 626, 671), (747, 672, 657), (701, 626, 686), (747, 687, 672), (716, 626, 701), (747, 702, 687), (747, 717, 702), (731, 626, 716), (746, 626, 731), (747, 732, 717), (762, 626, 746), (747, 748, 732), (777, 626, 762), (747, 763, 748), (306, 307, 774, 773), (301, 302, 769, 768), (296, 297, 764, 763), (307, 308, 775, 774), (302, 303, 770, 769), (297, 298, 765, 764), (308, 309, 776, 775), (303, 304, 771, 770), (298, 299, 766, 765), (309, 310, 777, 776), (304, 305, 772, 771), (299, 300, 767, 766), (310, 626, 777), (305, 306, 773, 772), (300, 301, 768, 767), (747, 296, 763), (778, 779, 780, 781), (782, 785, 784, 783), (778, 782, 783, 779), (779, 783, 784, 780), (780, 784, 785, 781), (782, 778, 781, 785)])
me_cube.materials.append(mat_material)
me_cube.use_remesh_preserve_volume = False
me_cube.use_remesh_preserve_attributes = False
me_cube.use_mirror_vertex_groups = False
me_cube.update()
arm_ballerina_reduced = bpy.data.armatures.new('ballerina_reduced')  # bones are not reproduced

# ---- objects
ob_ballerina_reduced = bpy.data.objects.new('ballerina_reduced', arm_ballerina_reduced)
ob_cube = bpy.data.objects.new('Cube', me_cube)
ob_lamp = bpy.data.objects.new('Lamp', light_lamp)
ob_camera = bpy.data.objects.new('Camera', cam_camera)

# ---- transforms, parenting, visibility, modifiers, constraints
ob_ballerina_reduced.location = (0.0, 0.0, 1.398)
ob_ballerina_reduced.scale = (0.09279, 0.09279, 0.09279)
ob_ballerina_reduced.show_in_front = True
ob_ballerina_reduced.lineart.crease_threshold = 0.0
ob_cube.parent = ob_ballerina_reduced
ob_cube.matrix_parent_inverse = Matrix(((10.78, 0.0, 0.0, -0.0), (0.0, 10.78, 0.0, -0.0), (0.0, 0.0, 10.78, -15.07), (0.0, 0.0, 0.0, 1.0)))
ob_cube.location = (0.0, 0.0, 0.0)
ob_cube.lock_rotations_4d = False
ob_cube.empty_display_type = 'ARROWS'
ob_cube.lineart.crease_threshold = 0.0
_vg = ob_cube.vertex_groups.new(name='Hips')
_vg = ob_cube.vertex_groups.new(name='Chest')
_vg = ob_cube.vertex_groups.new(name='Neck')
for _i, _w in zip([299, 300, 301, 302, 303, 304, 305, 306, 307, 308, 309, 310, 314, 315, 316, 317, 318, 319, 320, 321, 322, 323, 324, 325, 329, 330, 331, 332, 333, 334, 335, 336, 337, 338, 339, 340, 344, 345, 346, 347, 348, 349, 350, 351, 352, 353, 354, 355, 359, 360, 361, 362, 363, 364, 365, 366, 367, 368, 369, 370, 374, 375, 376, 377, 378, 379, 380, 381, 382, 383, 384, 385, 389, 390, 391, 392, 393, 394, 395, 396, 397, 398, 399, 400, 404, 405, 406, 407, 408, 409, 410, 411, 412, 413, 414, 415, 419, 420, 421, 422, 423, 424, 425, 426, 427, 428, 429, 430, 434, 435, 436, 437, 438, 439, 440, 441, 442, 443, 444, 445, 449, 450, 451, 452, 453, 454, 455, 456, 457, 458, 459, 460, 464, 465, 466, 467, 468, 469, 470, 471, 472, 473, 474, 475, 478, 479, 480, 481, 482, 483, 484, 485, 486, 487, 488, 489, 490, 493, 494, 495, 496, 497, 498, 499, 500, 501, 502, 503, 504, 505, 508, 509, 510, 511, 512, 513, 514, 515, 516, 517, 518, 519, 520, 523, 524, 525, 526, 527, 528, 529, 530, 531, 532, 533, 534, 535, 538, 539, 540, 541, 542, 543, 544, 545, 546, 547, 548, 549, 550, 554, 555, 556, 557, 558, 559, 560, 561, 562, 563, 564, 565, 569, 570, 571, 572, 573, 574, 575, 576, 577, 578, 579, 580, 584, 585, 586, 587, 588, 589, 590, 591, 592, 593, 594, 595, 599, 600, 601, 602, 603, 604, 605, 606, 607, 608, 609, 610, 614, 615, 616, 617, 618, 619, 620, 621, 622, 623, 624, 625, 626, 630, 631, 632, 633, 634, 635, 636, 637, 638, 639, 640, 641, 645, 646, 647, 648, 649, 650, 651, 652, 653, 654, 655, 656, 660, 661, 662, 663, 664, 665, 666, 667, 668, 669, 670, 671, 675, 676, 677, 678, 679, 680, 681, 682, 683, 684, 685, 686, 690, 691, 692, 693, 694, 695, 696, 697, 698, 699, 700, 701, 705, 706, 707, 708, 709, 710, 711, 712, 713, 714, 715, 716, 720, 721, 722, 723, 724, 725, 726, 727, 728, 729, 730, 731, 735, 736, 737, 738, 739, 740, 741, 742, 743, 744, 745, 746, 751, 752, 753, 754, 755, 756, 757, 758, 759, 760, 761, 762, 766, 767, 768, 769, 770, 771, 772, 773, 774, 775, 776, 777], [0.02863, 0.06239, 0.09544, 0.144, 0.2171, 0.3314, 0.5199, 0.6677, 0.7786, 0.8613, 0.9233, 0.9697, 0.02789, 0.06134, 0.09307, 0.139, 0.2071, 0.3108, 0.4747, 0.6467, 0.7686, 0.8565, 0.9208, 0.9684, 0.02701, 0.0601, 0.09032, 0.1335, 0.1961, 0.2886, 0.4264, 0.6237, 0.757, 0.8504, 0.9176, 0.9666, 0.02624, 0.05897, 0.08787, 0.1287, 0.1876, 0.274, 0.4042, 0.6071, 0.7464, 0.844, 0.9138, 0.9644, 0.02574, 0.05813, 0.08606, 0.1254, 0.182, 0.2655, 0.3927, 0.5958, 0.7376, 0.8379, 0.9099, 0.962, 0.02559, 0.05764, 0.08494, 0.1234, 0.1787, 0.2606, 0.3862, 0.5881, 0.7305, 0.8323, 0.9059, 0.9594, 0.02576, 0.05749, 0.08442, 0.1223, 0.177, 0.258, 0.3824, 0.5825, 0.7248, 0.8273, 0.902, 0.9568, 0.02621, 0.05759, 0.08434, 0.122, 0.1762, 0.2566, 0.3801, 0.5783, 0.72, 0.8229, 0.8984, 0.9544, 0.02685, 0.05787, 0.08455, 0.1221, 0.1761, 0.2561, 0.3787, 0.575, 0.7161, 0.819, 0.8951, 0.9521, 0.02758, 0.05825, 0.08493, 0.1224, 0.1763, 0.256, 0.3779, 0.5725, 0.7128, 0.8157, 0.8922, 0.95, 0.02831, 0.05866, 0.08536, 0.1228, 0.1767, 0.2561, 0.3773, 0.5705, 0.7102, 0.8129, 0.8897, 0.9482, 0.02897, 0.05904, 0.08578, 0.1233, 0.177, 0.2563, 0.377, 0.569, 0.7081, 0.8107, 0.8877, 0.9467, 2.5e-05, 0.02949, 0.05934, 0.08612, 0.1236, 0.1774, 0.2565, 0.3768, 0.5679, 0.7066, 0.8091, 0.8862, 0.9456, 0.0003064, 0.02983, 0.05954, 0.08635, 0.1239, 0.1776, 0.2566, 0.3767, 0.5672, 0.7056, 0.8081, 0.8853, 0.9449, 0.0004173, 0.02997, 0.05962, 0.08644, 0.124, 0.1777, 0.2567, 0.3767, 0.5669, 0.7052, 0.8076, 0.8849, 0.9446, 0.0003489, 0.02988, 0.05957, 0.08638, 0.1239, 0.1776, 0.2566, 0.3767, 0.567, 0.7054, 0.8078, 0.885, 0.9447, 0.0001034, 0.02958, 0.05939, 0.08618, 0.1237, 0.1774, 0.2565, 0.3767, 0.5674, 0.706, 0.8085, 0.8857, 0.9452, 0.02907, 0.05909, 0.08584, 0.1233, 0.1771, 0.2562, 0.3768, 0.5683, 0.7072, 0.8098, 0.8869, 0.9461, 0.0284, 0.0587, 0.08539, 0.1228, 0.1766, 0.2559, 0.3769, 0.5695, 0.709, 0.8117, 0.8886, 0.9474, 0.02761, 0.05824, 0.08488, 0.1223, 0.1761, 0.2557, 0.3772, 0.5711, 0.7112, 0.8141, 0.8908, 0.949, 0.02677, 0.05777, 0.08437, 0.1218, 0.1757, 0.2555, 0.3777, 0.5732, 0.714, 0.817, 0.8934, 0.9509, 0.02596, 0.05734, 0.08393, 0.1214, 0.1754, 0.2555, 0.3785, 0.5758, 0.7174, 0.8204, 0.8964, 0.9531, 0.9924, 0.02527, 0.05702, 0.08368, 0.1213, 0.1755, 0.256, 0.3799, 0.5791, 0.7214, 0.8244, 0.8998, 0.9555, 0.0248, 0.0569, 0.08374, 0.1216, 0.1762, 0.2573, 0.3822, 0.5833, 0.7262, 0.8288, 0.9034, 0.958, 0.02464, 0.05706, 0.08427, 0.1226, 0.1779, 0.2599, 0.386, 0.5889, 0.7319, 0.8338, 0.9073, 0.9606, 0.02485, 0.05758, 0.08542, 0.1247, 0.1813, 0.2648, 0.3924, 0.5966, 0.7389, 0.8393, 0.9111, 0.963, 0.02544, 0.05848, 0.08729, 0.1281, 0.1869, 0.2735, 0.404, 0.6078, 0.7475, 0.8452, 0.915, 0.9654, 0.02634, 0.05969, 0.08983, 0.1329, 0.1955, 0.2881, 0.4262, 0.6242, 0.7578, 0.8514, 0.9185, 0.9674, 0.02738, 0.06103, 0.0927, 0.1386, 0.2067, 0.3105, 0.4747, 0.6472, 0.7693, 0.8572, 0.9215, 0.969, 0.02831, 0.0622, 0.09521, 0.1437, 0.2169, 0.3312, 0.52, 0.668, 0.779, 0.8618, 0.9237, 0.9701, 0.0289, 0.0629, 0.09669, 0.1466, 0.2224, 0.3413, 0.5362, 0.6782, 0.7843, 0.8642, 0.9248, 0.9706, 0.02901, 0.06297, 0.09677, 0.1467, 0.2225, 0.3414, 0.5362, 0.6781, 0.7841, 0.8641, 0.9246, 0.9705]): _vg.add([_i], _w, 'REPLACE')
_vg = ob_cube.vertex_groups.new(name='Head')
for _i, _w in zip([296, 297, 298, 299, 300, 301, 302, 303, 304, 305, 306, 307, 308, 309, 310, 311, 312, 313, 314, 315, 316, 317, 318, 319, 320, 321, 322, 323, 324, 325, 326, 327, 328, 329, 330, 331, 332, 333, 334, 335, 336, 337, 338, 339, 340, 341, 342, 343, 344, 345, 346, 347, 348, 349, 350, 351, 352, 353, 354, 355, 356, 357, 358, 359, 360, 361, 362, 363, 364, 365, 366, 367, 368, 369, 370, 371, 372, 373, 374, 375, 376, 377, 378, 379, 380, 381, 382, 383, 384, 385, 386, 387, 388, 389, 390, 391, 392, 393, 394, 395, 396, 397, 398, 399, 400, 401, 402, 403, 404, 405, 406, 407, 408, 409, 410, 411, 412, 413, 414, 415, 416, 417, 418, 419, 420, 421, 422, 423, 424, 425, 426, 427, 428, 429, 430, 431, 432, 433, 434, 435, 436, 437, 438, 439, 440, 441, 442, 443, 444, 445, 446, 447, 448, 449, 450, 451, 452, 453, 454, 455, 456, 457, 458, 459, 460, 461, 462, 463, 464, 465, 466, 467, 468, 469, 470, 471, 472, 473, 474, 475, 476, 477, 478, 479, 480, 481, 482, 483, 484, 485, 486, 487, 488, 489, 490, 491, 492, 493, 494, 495, 496, 497, 498, 499, 500, 501, 502, 503, 504, 505, 506, 507, 508, 509, 510, 511, 512, 513, 514, 515, 516, 517, 518, 519, 520, 521, 522, 523, 524, 525, 526, 527, 528, 529, 530, 531, 532, 533, 534, 535, 536, 537, 538, 539, 540, 541, 542, 543, 544, 545, 546, 547, 548, 549, 550, 551, 552, 553, 554, 555, 556, 557, 558, 559, 560, 561, 562, 563, 564, 565, 566, 567, 568, 569, 570, 571, 572, 573, 574, 575, 576, 577, 578, 579, 580, 581, 582, 583, 584, 585, 586, 587, 588, 589, 590, 591, 592, 593, 594, 595, 596, 597, 598, 599, 600, 601, 602, 603, 604, 605, 606, 607, 608, 609, 610, 611, 612, 613, 614, 615, 616, 617, 618, 619, 620, 621, 622, 623, 624, 625, 627, 628, 629, 630, 631, 632, 633, 634, 635, 636, 637, 638, 639, 640, 641, 642, 643, 644, 645, 646, 647, 648, 649, 650, 651, 652, 653, 654, 655, 656, 657, 658, 659, 660, 661, 662, 663, 664, 665, 666, 667, 668, 669, 670, 671, 672, 673, 674, 675, 676, 677, 678, 679, 680, 681, 682, 683, 684, 685, 686, 687, 688, 689, 690, 691, 692, 693, 694, 695, 696, 697, 698, 699, 700, 701, 702, 703, 704, 705, 706, 707, 708, 709, 710, 711, 712, 713, 714, 715, 716, 717, 718, 719, 720, 721, 722, 723, 724, 725, 726, 727, 728, 729, 730, 731, 732, 733, 734, 735, 736, 737, 738, 739, 740, 741, 742, 743, 744, 745, 746, 747, 748, 749, 750, 751, 752, 753, 754, 755, 756, 757, 758, 759, 760, 761, 762, 763, 764, 765, 766, 767, 768, 769, 770, 771, 772, 773, 774, 775, 776, 777], [0.9938, 0.9878, 0.9769, 0.9604, 0.9373, 0.9043, 0.8558, 0.7826, 0.6683, 0.4799, 0.3321, 0.2211, 0.1384, 0.07656, 0.01046, 0.9937, 0.9878, 0.9769, 0.9608, 0.9384, 0.9067, 0.8607, 0.7926, 0.6889, 0.5251, 0.353, 0.2311, 0.1433, 0.07902, 0.01314, 0.9936, 0.9877, 0.977, 0.9612, 0.9396, 0.9094, 0.8663, 0.8037, 0.7112, 0.5734, 0.3761, 0.2428, 0.1494, 0.08229, 0.01678, 0.9935, 0.9875, 0.977, 0.9616, 0.9408, 0.9119, 0.871, 0.8122, 0.7258, 0.5956, 0.3927, 0.2534, 0.1558, 0.08606, 0.02115, 0.9934, 0.9874, 0.977, 0.9619, 0.9417, 0.9137, 0.8744, 0.8178, 0.7344, 0.6071, 0.404, 0.2622, 0.1619, 0.09005, 0.026, 0.9933, 0.9872, 0.9769, 0.9621, 0.9422, 0.9149, 0.8765, 0.8211, 0.7392, 0.6136, 0.4118, 0.2693, 0.1675, 0.09406, 0.0311, 0.9931, 0.987, 0.9767, 0.962, 0.9424, 0.9155, 0.8775, 0.8229, 0.7419, 0.6174, 0.4174, 0.2751, 0.1726, 0.09793, 0.03622, 0.993, 0.9867, 0.9764, 0.9618, 0.9423, 0.9156, 0.8779, 0.8236, 0.7432, 0.6198, 0.4216, 0.2799, 0.177, 0.1016, 0.04117, 0.9928, 0.9865, 0.9761, 0.9616, 0.9421, 0.9154, 0.8779, 0.8238, 0.7438, 0.6212, 0.4249, 0.2838, 0.1809, 0.1049, 0.04579, 0.9927, 0.9862, 0.9758, 0.9612, 0.9417, 0.9151, 0.8776, 0.8236, 0.744, 0.6221, 0.4274, 0.2871, 0.1842, 0.1078, 0.04995, 0.9925, 0.986, 0.9756, 0.9609, 0.9414, 0.9147, 0.8772, 0.8233, 0.7439, 0.6226, 0.4295, 0.2897, 0.187, 0.1102, 0.05176, 0.9924, 0.9858, 0.9753, 0.9606, 0.941, 0.9143, 0.8768, 0.823, 0.7437, 0.6229, 0.431, 0.2918, 0.1892, 0.1122, 0.05322, 0.9924, 0.9857, 0.9751, 0.9604, 0.9408, 0.914, 0.8764, 0.8226, 0.7435, 0.6231, 0.4321, 0.2933, 0.1908, 0.1137, 0.05432, 0.9923, 0.9856, 0.975, 0.9602, 0.9406, 0.9137, 0.8762, 0.8224, 0.7434, 0.6233, 0.4328, 0.2943, 0.1919, 0.1147, 0.05503, 0.9923, 0.9856, 0.975, 0.9602, 0.9405, 0.9137, 0.8761, 0.8224, 0.7434, 0.6233, 0.4331, 0.2947, 0.1923, 0.1151, 0.05534, 0.9923, 0.9856, 0.975, 0.9602, 0.9406, 0.9137, 0.8762, 0.8224, 0.7434, 0.6233, 0.433, 0.2946, 0.1922, 0.115, 0.05525, 0.9924, 0.9857, 0.9751, 0.9604, 0.9408, 0.9139, 0.8764, 0.8226, 0.7436, 0.6233, 0.4325, 0.294, 0.1915, 0.1143, 0.05475, 0.9925, 0.9858, 0.9753, 0.9606, 0.9411, 0.9143, 0.8768, 0.823, 0.7438, 0.6232, 0.4317, 0.2927, 0.1902, 0.1131, 0.05385, 0.9926, 0.986, 0.9756, 0.961, 0.9414, 0.9147, 0.8772, 0.8234, 0.7441, 0.623, 0.4305, 0.291, 0.1883, 0.1114, 0.05258, 0.9927, 0.9863, 0.9759, 0.9614, 0.9419, 0.9152, 0.8777, 0.8239, 0.7443, 0.6227, 0.4288, 0.2887, 0.1859, 0.1092, 0.05097, 0.9928, 0.9865, 0.9763, 0.9617, 0.9423, 0.9157, 0.8782, 0.8243, 0.7445, 0.6222, 0.4267, 0.2859, 0.1829, 0.1065, 0.04809, 0.993, 0.9868, 0.9766, 0.9621, 0.9427, 0.9161, 0.8786, 0.8245, 0.7444, 0.6214, 0.4241, 0.2825, 0.1795, 0.1035, 0.04372, 0.9931, 0.9871, 0.9769, 0.9624, 0.943, 0.9163, 0.8787, 0.8244, 0.7439, 0.62, 0.4207, 0.2785, 0.1755, 0.1001, 0.03895, 0.9933, 0.9873, 0.9772, 0.9626, 0.9431, 0.9162, 0.8784, 0.8237, 0.7426, 0.6177, 0.4165, 0.2737, 0.171, 0.09646, 0.03393, 0.9934, 0.9875, 0.9773, 0.9626, 0.9429, 0.9157, 0.8773, 0.8219, 0.7399, 0.6139, 0.4109, 0.2679, 0.166, 0.09262, 0.02882, 0.9936, 0.9877, 0.9774, 0.9625, 0.9423, 0.9145, 0.8752, 0.8186, 0.735, 0.6074, 0.4032, 0.2609, 0.1605, 0.08869, 0.02383, 0.9937, 0.9878, 0.9774, 0.9621, 0.9414, 0.9125, 0.8717, 0.8129, 0.7263, 0.5958, 0.392, 0.2523, 0.1545, 0.08485, 0.01918, 0.9937, 0.9879, 0.9773, 0.9616, 0.9401, 0.91, 0.8669, 0.8042, 0.7117, 0.5736, 0.3755, 0.2419, 0.1484, 0.08129, 0.01511, 0.9938, 0.9879, 0.9772, 0.9611, 0.9387, 0.9071, 0.8611, 0.7931, 0.6893, 0.525, 0.3525, 0.2304, 0.1425, 0.07827, 0.01186, 0.9938, 0.9879, 0.977, 0.9606, 0.9375, 0.9045, 0.856, 0.7829, 0.6685, 0.4798, 0.3317, 0.2207, 0.1379, 0.07609, 0.009658, 0.9951, 0.9938, 0.9879, 0.9769, 0.9603, 0.9368, 0.903, 0.8531, 0.7773, 0.6584, 0.4635, 0.3215, 0.2154, 0.1355, 0.07502, 0.008652, 0.9938, 0.9879, 0.9769, 0.9602, 0.9367, 0.9029, 0.853, 0.7772, 0.6583, 0.4635, 0.3216, 0.2156, 0.1357, 0.07517, 0.008924]): _vg.add([_i], _w, 'REPLACE')
_vg = ob_cube.vertex_groups.new(name='LeftCollar')
_vg = ob_cube.vertex_groups.new(name='LeftUpArm')
for _i, _w in zip([226, 227, 228, 229, 234, 235, 236, 238, 241, 242, 243, 244, 250, 253, 258, 259, 260, 261, 263, 266, 268, 269, 283, 288, 289, 291, 292, 293, 295], [0.9988, 0.9933, 0.9896, 0.9936, 0.001974, 0.03718, 0.01184, 0.9779, 0.9972, 0.08365, 0.04435, 0.08414, 0.9921, 0.9923, 0.06976, 0.0989, 0.07881, 0.01547, 0.999, 0.9413, 0.9234, 0.9474, 0.997, 0.9358, 0.9855, 0.9359, 0.01905, 0.9668, 0.02001]): _vg.add([_i], _w, 'REPLACE')
_vg = ob_cube.vertex_groups.new(name='LeftLowArm')
for _i, _w in zip([230, 231, 232, 233, 234, 235, 236, 237, 240, 242, 243, 244, 245, 246, 247, 248, 249, 252, 254, 255, 256, 257, 258, 259, 260, 261, 265, 266, 267, 268, 269, 270, 271, 272, 273, 274, 275, 276, 277, 278, 279, 280, 284, 285, 286, 287, 288, 290, 291, 292, 293, 294, 295], [0.8988, 0.9561, 0.8747, 0.9114, 0.9695, 0.9469, 0.9634, 0.9916, 0.07839, 0.9142, 0.9523, 0.9136, 0.9796, 0.9382, 0.9891, 0.9562, 0.9639, 0.09783, 0.978, 0.9727, 0.9954, 0.958, 0.9289, 0.8981, 0.9196, 0.9671, 0.06669, 0.05861, 0.01461, 0.07642, 0.05254, 0.9744, 0.894, 0.8928, 0.9379, 0.9976, 0.9674, 0.9891, 0.9683, 0.04369, 0.0831, 0.08134, 0.9795, 0.9504, 0.9515, 0.9947, 0.06407, 0.9956, 0.06395, 0.9585, 0.01643, 0.9835, 0.9578]): _vg.add([_i], _w, 'REPLACE')
_vg = ob_cube.vertex_groups.new(name='LeftHand')
for _i, _w in zip([222, 223, 224, 225, 230, 231, 232, 233, 239, 240, 246, 248, 249, 251, 252, 262, 264, 265, 267, 270, 271, 272, 273, 278, 279, 280, 281, 282, 285, 286], [0.997, 0.9882, 0.9826, 0.9916, 0.09981, 0.03754, 0.1227, 0.08751, 0.9947, 0.9215, 0.05408, 0.02835, 0.01487, 0.9872, 0.9019, 0.9986, 0.9879, 0.9332, 0.9677, 0.00112, 0.1041, 0.1052, 0.06162, 0.9531, 0.9167, 0.9185, 0.9825, 0.9953, 0.03749, 0.03574]): _vg.add([_i], _w, 'REPLACE')
_vg = ob_cube.vertex_groups.new(name='RightCollar')
_vg = ob_cube.vertex_groups.new(name='RightUpArm')
for _i, _w in zip([152, 153, 154, 155, 161, 162, 163, 164, 167, 168, 169, 170, 171, 176, 179, 181, 183, 184, 185, 186, 187, 189, 192, 194, 195, 201, 209, 214, 215, 217, 218, 219, 220, 221, 778, 780, 781, 782, 783, 784, 785], [0.9925, 0.9792, 0.9814, 0.9946, 0.05416, 0.06028, 0.01411, 0.94, 0.986, 0.08636, 0.1024, 0.1161, 0.02978, 0.9888, 0.9762, 0.008611, 0.00113, 0.05311, 0.113, 0.1215, 0.07882, 0.9977, 0.9026, 0.9105, 0.9614, 0.005539, 0.9872, 0.9339, 0.9714, 0.9071, 0.02368, 0.9196, 0.04478, 0.05716, 0.002326, 0.05393, 0.01013, 0.4462, 0.5225, 0.9493, 0.5995]): _vg.add([_i], _w, 'REPLACE')
_vg = ob_cube.vertex_groups.new(name='RightLowArm')
for _i, _w in zip([149, 150, 156, 157, 158, 159, 160, 161, 162, 163, 164, 166, 168, 169, 170, 171, 172, 173, 174, 175, 177, 178, 180, 181, 182, 183, 184, 185, 186, 187, 190, 191, 192, 193, 194, 195, 196, 197, 198, 199, 200, 201, 202, 203, 204, 205, 206, 207, 210, 211, 212, 213, 214, 215, 216, 217, 218, 219, 220, 221], [0.009973, 0.02663, 0.8459, 0.8993, 0.8564, 0.931, 0.979, 0.9316, 0.9231, 0.9612, 0.05976, 0.1237, 0.9107, 0.8932, 0.8778, 0.9596, 0.9217, 0.9545, 0.9125, 0.9747, 0.009514, 0.1159, 0.9853, 0.9349, 0.9702, 0.943, 0.9459, 0.8816, 0.872, 0.9189, 0.004523, 0.05248, 0.09674, 0.07785, 0.08897, 0.02698, 0.9482, 0.8896, 0.8527, 0.8698, 0.9912, 0.9383, 0.9513, 0.9643, 0.103, 0.1185, 0.08741, 0.02636, 0.9318, 0.917, 0.9473, 0.9837, 0.06589, 0.007141, 0.9866, 0.09234, 0.9548, 0.08001, 0.9407, 0.9271]): _vg.add([_i], _w, 'REPLACE')
_vg = ob_cube.vertex_groups.new(name='RightHand')
for _i, _w in zip([148, 149, 150, 151, 156, 157, 158, 159, 165, 166, 172, 173, 174, 177, 178, 181, 183, 188, 190, 191, 193, 196, 197, 198, 199, 201, 202, 204, 205, 206, 207, 208, 210, 211, 212], [0.9848, 0.9699, 0.9615, 0.9917, 0.1485, 0.09869, 0.1389, 0.06823, 0.9782, 0.8756, 0.06662, 0.02993, 0.07373, 0.9701, 0.8836, 0.02163, 0.01279, 0.9964, 0.9726, 0.9474, 0.9219, 0.05136, 0.1079, 0.1419, 0.1264, 0.01788, 0.003665, 0.8965, 0.8808, 0.9123, 0.9618, 0.9835, 0.05839, 0.06995, 0.04183]): _vg.add([_i], _w, 'REPLACE')
_vg = ob_cube.vertex_groups.new(name='LeftUpLeg')
for _i, _w in zip([4, 5, 6, 7, 12, 13, 14, 15, 16, 19, 20, 21, 22, 23, 24, 25, 26, 27, 28, 31, 32, 33, 34, 35, 36, 37, 38, 39, 41, 44, 46, 47, 52, 53, 54, 55, 61, 62, 63, 64, 65, 66, 67, 68, 69, 70, 71, 72, 73, 778, 779, 780, 781, 782, 783, 785], [0.9998, 0.9998, 0.9998, 0.9997, 0.7418, 0.7418, 0.7565, 0.7565, 0.9978, 0.9999, 0.9466, 0.9614, 0.9642, 0.9642, 0.09362, 0.08103, 0.08103, 0.09362, 0.9998, 0.9999, 0.2725, 0.2555, 0.2555, 0.2725, 0.9378, 0.9378, 0.9479, 0.9479, 0.9999, 0.9978, 0.997, 0.997, 0.2094, 0.2094, 0.2179, 0.2491, 1.0, 0.06165, 0.05739, 0.08114, 0.05739, 0.9975, 0.9986, 0.7985, 0.9986, 0.763, 0.9985, 0.7907, 0.7985, 0.893, 0.9174, 0.08339, 0.06933, 0.419, 0.392, 0.1592]): _vg.add([_i], _w, 'REPLACE')
_vg = ob_cube.vertex_groups.new(name='LeftLowLeg')
for _i, _w in zip([0, 1, 2, 3, 8, 9, 10, 11, 12, 13, 14, 15, 17, 18, 20, 21, 22, 23, 24, 25, 26, 27, 29, 30, 32, 33, 34, 35, 36, 37, 38, 39, 40, 42, 43, 45, 48, 49, 50, 51, 52, 53, 54, 55, 56, 57, 58, 59, 60, 62, 63, 64, 65, 68, 70, 72, 73], [0.9403, 0.9437, 0.9272, 0.9323, 0.9811, 0.9811, 0.9756, 0.9756, 0.2582, 0.2582, 0.2435, 0.2435, 0.8969, 0.9947, 0.05338, 0.02722, 0.02156, 0.02156, 0.9062, 0.9189, 0.9189, 0.9062, 0.8814, 0.9925, 0.7275, 0.7445, 0.7445, 0.7275, 0.06218, 0.06218, 0.05206, 0.05206, 0.8816, 0.8729, 0.9927, 0.9946, 0.9877, 0.9793, 0.9877, 0.9867, 0.7906, 0.7906, 0.7821, 0.7509, 0.9951, 0.9947, 0.9922, 0.9948, 0.008402, 0.9383, 0.9425, 0.9187, 0.9425, 0.2015, 0.237, 0.2092, 0.2015]): _vg.add([_i], _w, 'REPLACE')
_vg = ob_cube.vertex_groups.new(name='LeftFoot')
for _i, _w in zip([0, 1, 2, 3, 17, 29, 40, 42, 60], [0.0596, 0.05622, 0.07262, 0.06758, 0.103, 0.1185, 0.1183, 0.127, 0.9708]): _vg.add([_i], _w, 'REPLACE')
_vg = ob_cube.vertex_groups.new(name='RightUpLeg')
for _i, _w in zip([78, 79, 80, 81, 86, 87, 88, 89, 90, 93, 94, 95, 96, 97, 98, 99, 100, 101, 102, 105, 106, 107, 108, 109, 110, 111, 112, 113, 115, 118, 120, 121, 126, 127, 128, 129, 135, 136, 137, 138, 139, 140, 141, 142, 143, 144, 145, 146, 147, 778, 779, 780, 781, 782, 783, 784, 785], [1.0, 1.001, 1.0, 1.0, 0.7489, 0.7489, 0.7494, 0.7494, 0.9975, 1.001, 0.9539, 0.9544, 0.9647, 0.9647, 0.08737, 0.08694, 0.08694, 0.08737, 1.0, 1.0, 0.2643, 0.2637, 0.2637, 0.2643, 0.9429, 0.9429, 0.9433, 0.9433, 1.0, 0.9976, 0.9975, 0.9975, 0.2081, 0.2081, 0.2337, 0.2348, 1.0, 0.0711, 0.0567, 0.07177, 0.0567, 0.9981, 0.9987, 0.7997, 0.9987, 0.7757, 0.9981, 0.7766, 0.7997, 0.08083, 0.05864, 0.8627, 0.9006, 0.1348, 0.08545, 0.009978, 0.2413]): _vg.add([_i], _w, 'REPLACE')
_vg = ob_cube.vertex_groups.new(name='RightLowLeg')
for _i, _w in zip([74, 75, 76, 77, 82, 83, 84, 85, 86, 87, 88, 89, 91, 92, 94, 95, 96, 97, 98, 99, 100, 101, 103, 104, 106, 107, 108, 109, 110, 111, 112, 113, 114, 116, 117, 119, 122, 123, 124, 125, 126, 127, 128, 129, 130, 131, 132, 133, 136, 137, 138, 139, 142, 144, 146, 147], [0.9327, 0.9361, 0.9323, 0.9357, 0.9786, 0.9786, 0.9784, 0.9784, 0.2511, 0.2511, 0.2506, 0.2506, 0.882, 0.9937, 0.04227, 0.04125, 0.02056, 0.02056, 0.9125, 0.9129, 0.9129, 0.9125, 0.8781, 0.9935, 0.7357, 0.7363, 0.7363, 0.7357, 0.05709, 0.05709, 0.05674, 0.05674, 0.8781, 0.8812, 0.9936, 0.9936, 0.988, 0.9831, 0.988, 0.9833, 0.7919, 0.7919, 0.7662, 0.7652, 0.9936, 0.9947, 0.9935, 0.9947, 0.9288, 0.9432, 0.9281, 0.9432, 0.2003, 0.2243, 0.2234, 0.2003]): _vg.add([_i], _w, 'REPLACE')
_vg = ob_cube.vertex_groups.new(name='RightFoot')
for _i, _w in zip([74, 75, 76, 77, 91, 103, 114, 116, 134], [0.06711, 0.06376, 0.06763, 0.06417, 0.1178, 0.122, 0.1219, 0.1187, 1.0]): _vg.add([_i], _w, 'REPLACE')
_m = ob_cube.modifiers.new('Armature', 'ARMATURE')
_m.object = ob_ballerina_reduced
_m.use_bone_envelopes = True
ob_lamp.location = (4.076, 1.005, 5.904)
ob_lamp.rotation_euler = (0.6503, 0.05522, 1.866)
ob_lamp.lock_rotations_4d = False
ob_lamp.empty_display_type = 'ARROWS'
ob_lamp.color = (0.0, 0.0, 0.0, 0.0)
ob_lamp.lineart.crease_threshold = 0.0
ob_camera.location = (7.481, -6.508, 5.344)
ob_camera.rotation_euler = (1.109, 0.01082, 0.8149)
ob_camera.lock_rotations_4d = False
ob_camera.empty_display_type = 'ARROWS'
ob_camera.color = (0.0, 0.0, 0.0, 0.0)
ob_camera.display_type = 'WIRE'
ob_camera.lineart.crease_threshold = 0.0

# ---- collection membership
col_collection_1.objects.link(ob_ballerina_reduced)
col_collection_1.objects.link(ob_cube)
col_collection_1.objects.link(ob_lamp)
col_collection_1.objects.link(ob_camera)

# ---- scene / render settings (as saved in the file)
scene.camera = ob_camera
scene.frame_start = 1; scene.frame_end = 250; scene.frame_set(1)
scene.render.engine = 'BLENDER_EEVEE_NEXT'
scene.render.image_settings.color_mode = 'RGB'
scene.render.image_settings.compression = 90
scene.render.resolution_percentage = 50
scene.render.dither_intensity = 0.0
scene.render.bake_margin = 2
scene.render.bake_bias = 0.0
scene.cycles.use_denoising = False
scene.cycles.samples = 10
scene.cycles.sampling_pattern = 'TABULATED_SOBOL'
scene.cycles.light_sampling_threshold = 0.0
scene.cycles.use_adaptive_sampling = False
scene.cycles.use_light_tree = False
scene.cycles.blur_glossy = 0.0
scene.cycles.volume_bounces = 1
scene.cycles.pixel_filter_type = 'GAUSSIAN'
scene.cycles.sample_clamp_indirect = 0.0
scene.view_settings.view_transform = 'Standard'
bpy.context.view_layer.update()

